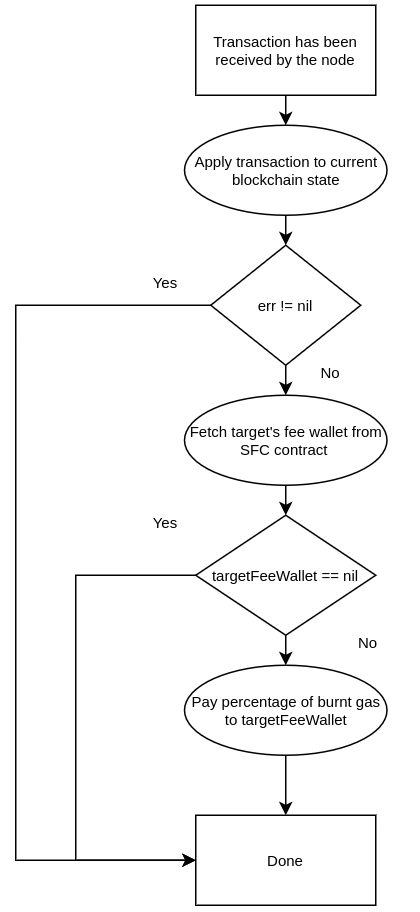

The diagram above was exported from draw.io. Its source (the exported page's mxGraphModel, read from the mxfile embedded in the PNG):
<mxGraphModel dx="1195" dy="638" grid="1" gridSize="10" guides="1" tooltips="1" connect="1" arrows="1" fold="1" page="1" pageScale="1" pageWidth="850" pageHeight="1100" math="0" shadow="0">
  <root>
    <mxCell id="0" />
    <mxCell id="1" parent="0" />
    <mxCell id="zzhQcwEBQ5UQuC6bZ4Jb-6" style="edgeStyle=orthogonalEdgeStyle;rounded=0;orthogonalLoop=1;jettySize=auto;html=1;exitX=0.5;exitY=1;exitDx=0;exitDy=0;entryX=0.5;entryY=0;entryDx=0;entryDy=0;fontSize=10;" edge="1" parent="1" source="zzhQcwEBQ5UQuC6bZ4Jb-4" target="zzhQcwEBQ5UQuC6bZ4Jb-5">
      <mxGeometry relative="1" as="geometry" />
    </mxCell>
    <mxCell id="zzhQcwEBQ5UQuC6bZ4Jb-4" value="Transaction has been received by the node" style="rounded=0;whiteSpace=wrap;html=1;fillColor=none;fontSize=10;" vertex="1" parent="1">
      <mxGeometry x="310" y="130" width="120" height="60" as="geometry" />
    </mxCell>
    <mxCell id="zzhQcwEBQ5UQuC6bZ4Jb-13" style="edgeStyle=orthogonalEdgeStyle;rounded=0;orthogonalLoop=1;jettySize=auto;html=1;exitX=0.5;exitY=1;exitDx=0;exitDy=0;entryX=0.5;entryY=0;entryDx=0;entryDy=0;fontSize=10;" edge="1" parent="1" source="zzhQcwEBQ5UQuC6bZ4Jb-5" target="zzhQcwEBQ5UQuC6bZ4Jb-12">
      <mxGeometry relative="1" as="geometry" />
    </mxCell>
    <mxCell id="zzhQcwEBQ5UQuC6bZ4Jb-5" value="Apply transaction to current blockchain state" style="ellipse;whiteSpace=wrap;html=1;fillColor=none;fontSize=10;" vertex="1" parent="1">
      <mxGeometry x="302.5" y="210" width="135" height="60" as="geometry" />
    </mxCell>
    <mxCell id="zzhQcwEBQ5UQuC6bZ4Jb-23" style="edgeStyle=orthogonalEdgeStyle;rounded=0;orthogonalLoop=1;jettySize=auto;html=1;exitX=0.5;exitY=1;exitDx=0;exitDy=0;entryX=0.5;entryY=0;entryDx=0;entryDy=0;fontSize=10;" edge="1" parent="1" source="zzhQcwEBQ5UQuC6bZ4Jb-7" target="zzhQcwEBQ5UQuC6bZ4Jb-19">
      <mxGeometry relative="1" as="geometry" />
    </mxCell>
    <mxCell id="zzhQcwEBQ5UQuC6bZ4Jb-7" value="Fetch target's fee wallet from&lt;br&gt;SFC contract&amp;nbsp;" style="ellipse;whiteSpace=wrap;html=1;fillColor=none;fontSize=10;" vertex="1" parent="1">
      <mxGeometry x="302.5" y="390" width="135" height="60" as="geometry" />
    </mxCell>
    <mxCell id="zzhQcwEBQ5UQuC6bZ4Jb-15" style="edgeStyle=orthogonalEdgeStyle;rounded=0;orthogonalLoop=1;jettySize=auto;html=1;exitX=0;exitY=0.5;exitDx=0;exitDy=0;entryX=0;entryY=0.5;entryDx=0;entryDy=0;fontSize=10;" edge="1" parent="1" source="zzhQcwEBQ5UQuC6bZ4Jb-12" target="zzhQcwEBQ5UQuC6bZ4Jb-14">
      <mxGeometry relative="1" as="geometry">
        <Array as="points">
          <mxPoint x="190" y="330" />
          <mxPoint x="190" y="700" />
        </Array>
      </mxGeometry>
    </mxCell>
    <mxCell id="zzhQcwEBQ5UQuC6bZ4Jb-17" style="edgeStyle=orthogonalEdgeStyle;rounded=0;orthogonalLoop=1;jettySize=auto;html=1;exitX=0.5;exitY=1;exitDx=0;exitDy=0;entryX=0.5;entryY=0;entryDx=0;entryDy=0;fontSize=10;" edge="1" parent="1" source="zzhQcwEBQ5UQuC6bZ4Jb-12" target="zzhQcwEBQ5UQuC6bZ4Jb-7">
      <mxGeometry relative="1" as="geometry" />
    </mxCell>
    <mxCell id="zzhQcwEBQ5UQuC6bZ4Jb-12" value="err != nil" style="rhombus;whiteSpace=wrap;html=1;fillColor=none;fontSize=10;" vertex="1" parent="1">
      <mxGeometry x="320" y="290" width="100" height="80" as="geometry" />
    </mxCell>
    <mxCell id="zzhQcwEBQ5UQuC6bZ4Jb-14" value="Done" style="rounded=0;whiteSpace=wrap;html=1;fillColor=none;fontSize=10;" vertex="1" parent="1">
      <mxGeometry x="310" y="670" width="120" height="60" as="geometry" />
    </mxCell>
    <mxCell id="zzhQcwEBQ5UQuC6bZ4Jb-16" value="Yes" style="text;html=1;strokeColor=none;fillColor=none;align=center;verticalAlign=middle;whiteSpace=wrap;rounded=0;fontSize=10;" vertex="1" parent="1">
      <mxGeometry x="260" y="300" width="60" height="30" as="geometry" />
    </mxCell>
    <mxCell id="zzhQcwEBQ5UQuC6bZ4Jb-21" style="edgeStyle=orthogonalEdgeStyle;rounded=0;orthogonalLoop=1;jettySize=auto;html=1;exitX=0;exitY=0.5;exitDx=0;exitDy=0;entryX=0;entryY=0.5;entryDx=0;entryDy=0;fontSize=10;" edge="1" parent="1" source="zzhQcwEBQ5UQuC6bZ4Jb-19" target="zzhQcwEBQ5UQuC6bZ4Jb-14">
      <mxGeometry relative="1" as="geometry">
        <Array as="points">
          <mxPoint x="230" y="510" />
          <mxPoint x="230" y="700" />
        </Array>
      </mxGeometry>
    </mxCell>
    <mxCell id="zzhQcwEBQ5UQuC6bZ4Jb-26" style="edgeStyle=orthogonalEdgeStyle;rounded=0;orthogonalLoop=1;jettySize=auto;html=1;exitX=0.5;exitY=1;exitDx=0;exitDy=0;entryX=0.5;entryY=0;entryDx=0;entryDy=0;fontSize=10;" edge="1" parent="1" source="zzhQcwEBQ5UQuC6bZ4Jb-19" target="zzhQcwEBQ5UQuC6bZ4Jb-25">
      <mxGeometry relative="1" as="geometry" />
    </mxCell>
    <mxCell id="zzhQcwEBQ5UQuC6bZ4Jb-19" value="targetFeeWallet == nil" style="rhombus;whiteSpace=wrap;html=1;fillColor=none;fontSize=10;" vertex="1" parent="1">
      <mxGeometry x="310" y="470" width="120" height="80" as="geometry" />
    </mxCell>
    <mxCell id="zzhQcwEBQ5UQuC6bZ4Jb-20" value="No" style="text;html=1;strokeColor=none;fillColor=none;align=center;verticalAlign=middle;whiteSpace=wrap;rounded=0;fontSize=10;" vertex="1" parent="1">
      <mxGeometry x="370" y="360" width="60" height="30" as="geometry" />
    </mxCell>
    <mxCell id="zzhQcwEBQ5UQuC6bZ4Jb-22" value="Yes" style="text;html=1;strokeColor=none;fillColor=none;align=center;verticalAlign=middle;whiteSpace=wrap;rounded=0;fontSize=10;" vertex="1" parent="1">
      <mxGeometry x="260" y="460" width="60" height="30" as="geometry" />
    </mxCell>
    <mxCell id="zzhQcwEBQ5UQuC6bZ4Jb-24" value="No" style="text;html=1;strokeColor=none;fillColor=none;align=center;verticalAlign=middle;whiteSpace=wrap;rounded=0;fontSize=10;" vertex="1" parent="1">
      <mxGeometry x="395" y="540" width="60" height="30" as="geometry" />
    </mxCell>
    <mxCell id="zzhQcwEBQ5UQuC6bZ4Jb-27" style="edgeStyle=orthogonalEdgeStyle;rounded=0;orthogonalLoop=1;jettySize=auto;html=1;exitX=0.5;exitY=1;exitDx=0;exitDy=0;entryX=0.5;entryY=0;entryDx=0;entryDy=0;fontSize=10;" edge="1" parent="1" source="zzhQcwEBQ5UQuC6bZ4Jb-25" target="zzhQcwEBQ5UQuC6bZ4Jb-14">
      <mxGeometry relative="1" as="geometry" />
    </mxCell>
    <mxCell id="zzhQcwEBQ5UQuC6bZ4Jb-25" value="Pay percentage of burnt gas to targetFeeWallet" style="ellipse;whiteSpace=wrap;html=1;fillColor=none;fontSize=10;" vertex="1" parent="1">
      <mxGeometry x="302.5" y="570" width="135" height="60" as="geometry" />
    </mxCell>
  </root>
</mxGraphModel>